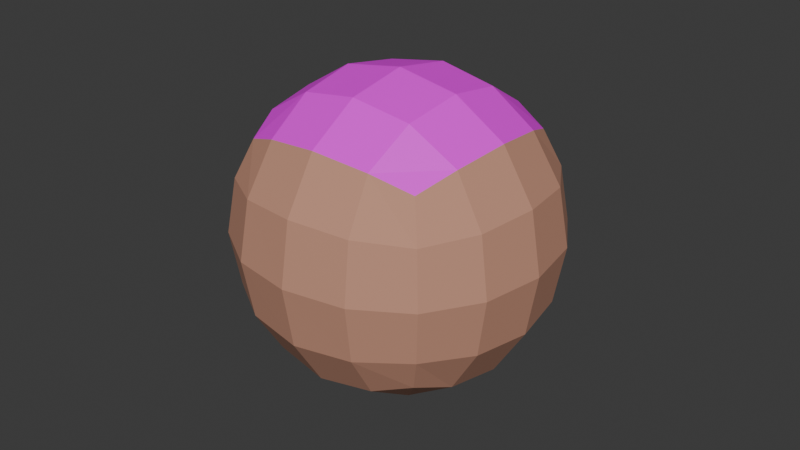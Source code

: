 # Source: FaceTest.blend  (saved by Blender 4.4.32; exported with 4.5.12 LTS)
import bpy
from mathutils import Matrix  # noqa: F401  (used for matrix-valued properties, if any)

bpy.ops.wm.read_factory_settings(use_empty=True)
scene = bpy.context.scene
scene.name = 'Scene'

# ---- images (referenced by path relative to the original .blend; pixels are not part of the script)
import os
ASSET_DIR = os.environ.get("B2B_ASSET_DIR", "")  # directory of the original .blend (textures are referenced by path, not embedded)
HERE = os.path.dirname(os.path.abspath(__file__))  # packed textures are extracted next to this script under _unpacked/

def load_image(name, relpath, width, height, colorspace="sRGB"):
    """Load a texture the original file referenced (path relative to the .blend, or extracted next to this script)."""
    p = next((c for c in (os.path.join(HERE, relpath), os.path.join(ASSET_DIR, relpath)) if relpath and os.path.exists(c)), "")
    if p:
        img = bpy.data.images.load(p, check_existing=True)
        img.name = name
    else:  # same state as the original file: an image datablock whose file is absent (Cycles renders it pink)
        img = bpy.data.images.new(name, width, height)
        img.source = "FILE"
        img.filepath = "//" + (relpath or name)
    img.colorspace_settings.name = colorspace
    return img
img_humanfacetest_jpg = load_image('humanfacetest.jpg', 'humanfacetest.jpg', 1024, 1024, 'sRGB')
img_stalkerneutral_png = load_image('stalkerneutral.png', 'stalkerneutral.png', 1024, 1024, 'sRGB')

# ---- materials (node trees are filled in below, after node groups)
mat_material = bpy.data.materials.new('Material')
mat_material.alpha_threshold = 0.0
mat_material.roughness = 0.5
mat_material.line_color = (0.0, 0.0, 0.0, 1.0)
mat_material_002 = bpy.data.materials.new('Material.002')
mat_material_002.alpha_threshold = 0.0
mat_material_002.roughness = 0.5
mat_material_002.line_color = (0.0, 0.0, 0.0, 1.0)
mat_material_001 = bpy.data.materials.new('Material.001')
mat_material_001.alpha_threshold = 0.0
mat_material_001.roughness = 0.5
mat_material_001.line_color = (0.0, 0.0, 0.0, 1.0)
mat_material_003 = bpy.data.materials.new('Material.003')

# ---- material node trees
mat_material.use_nodes = True; mat_material.node_tree.nodes.clear()
_N = mat_material.node_tree.nodes; _L = mat_material.node_tree.links
n0 = _N.new('ShaderNodeOutputMaterial'); n0.name = 'Material Output'; n0.location = (300, 300)
n1 = _N.new('ShaderNodeBsdfDiffuse'); n1.name = 'Diffuse BSDF'; n1.location = (10, 300)
_L.new(n1.outputs[0], n0.inputs[0])
n0.is_active_output = True
mat_material_002.use_nodes = True; mat_material_002.node_tree.nodes.clear()
_N = mat_material_002.node_tree.nodes; _L = mat_material_002.node_tree.links
n0 = _N.new('ShaderNodeOutputMaterial'); n0.name = 'Material Output'; n0.location = (300, 300)
n1 = _N.new('ShaderNodeBsdfPrincipled'); n1.name = 'Principled BSDF'; n1.location = (10, 300)
n1.inputs[2].default_value = 0.8361
n1.inputs[3].default_value = 1.45
n2 = _N.new('ShaderNodeGamma'); n2.name = 'Gamma'; n2.location = (-280, 280)
n2.inputs[0].default_value = (0.5566, 0.2793, 0.1912, 1.0)
_L.new(n1.outputs[0], n0.inputs[0])
_L.new(n2.outputs[0], n1.inputs[0])
n0.is_active_output = True
mat_material_001.use_nodes = True; mat_material_001.node_tree.nodes.clear()
_N = mat_material_001.node_tree.nodes; _L = mat_material_001.node_tree.links
n0 = _N.new('ShaderNodeOutputMaterial'); n0.name = 'Material Output'; n0.location = (300, 300)
n1 = _N.new('ShaderNodeBsdfPrincipled'); n1.name = 'Principled BSDF'; n1.location = (10, 300)
n1.inputs[3].default_value = 1.45
n2 = _N.new('ShaderNodeTexImage'); n2.name = 'Image Texture'; n2.location = (-280, 280)
n2.image = img_humanfacetest_jpg
_L.new(n1.outputs[0], n0.inputs[0])
_L.new(n2.outputs[0], n1.inputs[0])
n0.is_active_output = True
mat_material_003.use_nodes = True; mat_material_003.node_tree.nodes.clear()
_N = mat_material_003.node_tree.nodes; _L = mat_material_003.node_tree.links
n0 = _N.new('ShaderNodeBsdfPrincipled'); n0.name = 'Principled BSDF'; n0.location = (10, 300)
n1 = _N.new('ShaderNodeOutputMaterial'); n1.name = 'Material Output'; n1.location = (300, 300)
n2 = _N.new('ShaderNodeTexImage'); n2.name = 'Image Texture'; n2.location = (-280, 280)
n2.image = img_stalkerneutral_png
_L.new(n0.outputs[0], n1.inputs[0])
_L.new(n2.outputs[0], n0.inputs[0])
n1.is_active_output = True

# ---- world
world_world = bpy.data.worlds.new('World'); scene.world = world_world
world_world.use_nodes = True; world_world.node_tree.nodes.clear()
_N = world_world.node_tree.nodes; _L = world_world.node_tree.links
n0 = _N.new('ShaderNodeOutputWorld'); n0.name = 'World Output'; n0.location = (300, 300)
n1 = _N.new('ShaderNodeBackground'); n1.name = 'Background'; n1.location = (10, 300)
n1.inputs[0].default_value = (0.05088, 0.05088, 0.05088, 1.0)
_L.new(n1.outputs[0], n0.inputs[0])
n0.is_active_output = True
world_world.color = (0.05088, 0.05088, 0.05088)
world_world.sun_shadow_jitter_overblur = 0.0

# ---- meshes
me_cube = bpy.data.meshes.new('Cube')
me_cube.from_pydata([(-1.0, -1.0, -1.0), (-1.0, -1.0, 1.0), (-1.0, 1.0, -1.0), (-1.0, 1.0, 1.0), (1.0, -1.0, -1.0), (1.0, -1.0, 1.0), (1.0, 1.0, -1.0), (1.0, 1.0, 1.0)], [], [(0, 1, 3, 2), (2, 3, 7, 6), (6, 7, 5, 4), (4, 5, 1, 0), (2, 6, 4, 0), (7, 3, 1, 5)])
me_cube.polygons.foreach_set('material_index', [1, 1, 1, 1, 1, 3])
_uv = me_cube.uv_layers.new(name='UVMap')
_uv.uv.foreach_set('vector', [0.375, 0.0, 0.625, 0.0, 0.625, 0.25, 0.375, 0.25, 0.375, 0.25, 0.625, 0.25, 0.625, 0.5, 0.375, 0.5, 0.375, 0.5, 0.625, 0.5, 0.625, 0.75, 0.375, 0.75, 0.375, 0.75, 0.625, 0.75, 0.625, 1.0, 0.375, 1.0, 0.125, 0.5, 0.375, 0.5, 0.375, 0.75, 0.125, 0.75, 1.0, 1.0, 8.429e-08, 1.0, 0.0, 4.215e-08, 1.0, -3.775e-08])
me_cube.materials.append(mat_material)
me_cube.materials.append(mat_material_002)
me_cube.materials.append(mat_material_001)
me_cube.materials.append(mat_material_003)
me_cube.update()

# ---- objects
ob_cube = bpy.data.objects.new('Cube', me_cube)

# ---- transforms, parenting, visibility, modifiers, constraints
ob_cube.location = (0.0, 0.0, 0.0)
_m = ob_cube.modifiers.new('Subdivision', 'SUBSURF')
_m.levels = 2

# ---- collection membership
scene.collection.objects.link(ob_cube)

# ---- scene / render settings (as saved in the file)
scene.frame_start = 1; scene.frame_end = 250; scene.frame_set(1)
scene.render.engine = 'BLENDER_EEVEE_NEXT'
bpy.context.view_layer.update()

# ---- added for rendering (the .blend has no active camera and no usable light): camera, sun
cam_auto = bpy.data.cameras.new('AutoCamera')
cam_auto.lens = 50.0
cam_auto.sensor_width = 36.0
cam_auto.clip_end = 1000.0
ob_auto_camera = bpy.data.objects.new('AutoCamera', cam_auto)
scene.collection.objects.link(ob_auto_camera)
ob_auto_camera.location = (3.20507, -3.84609, 2.56406)
ob_auto_camera.rotation_euler = (1.09748, -7.21219e-08, 0.694738)
scene.camera = ob_auto_camera
light_auto_sun = bpy.data.lights.new('AutoSun', 'SUN')
light_auto_sun.energy = 3.0
light_auto_sun.angle = 0.0523599
ob_auto_sun = bpy.data.objects.new('AutoSun', light_auto_sun)
scene.collection.objects.link(ob_auto_sun)
ob_auto_sun.rotation_euler = (0.872665, 0.174533, 0.523599)
bpy.context.view_layer.update()
